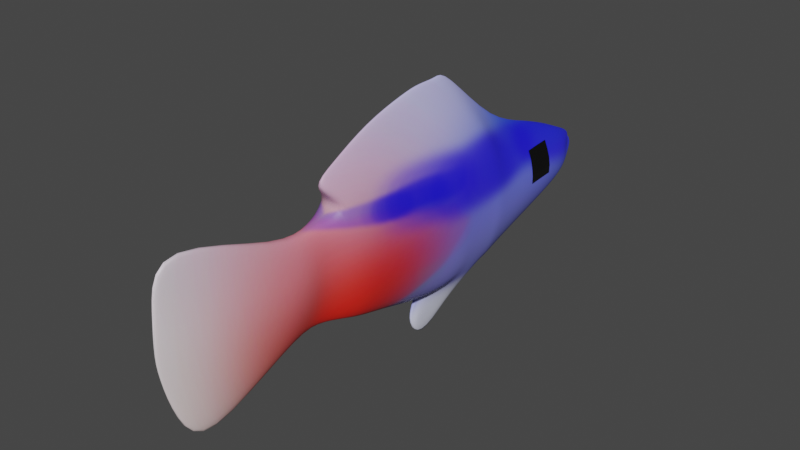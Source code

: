 # Source: Pez_neonUVMAP.blend  (saved by Blender 3.0.42; exported with 4.5.12 LTS)
import bpy
from mathutils import Matrix  # noqa: F401  (used for matrix-valued properties, if any)

bpy.ops.wm.read_factory_settings(use_empty=True)
scene = bpy.context.scene
scene.name = 'Scene'

# ---- collections
col_collection = bpy.data.collections.new('Collection'); scene.collection.children.link(col_collection)
col_collection_001 = bpy.data.collections.new('Collection.001'); col_collection.children.link(col_collection_001)

# ---- images (referenced by path relative to the original .blend; pixels are not part of the script)
import os
ASSET_DIR = os.environ.get("B2B_ASSET_DIR", "")  # directory of the original .blend (textures are referenced by path, not embedded)
HERE = os.path.dirname(os.path.abspath(__file__))  # packed textures are extracted next to this script under _unpacked/

def load_image(name, relpath, width, height, colorspace="sRGB"):
    """Load a texture the original file referenced (path relative to the .blend, or extracted next to this script)."""
    p = next((c for c in (os.path.join(HERE, relpath), os.path.join(ASSET_DIR, relpath)) if relpath and os.path.exists(c)), "")
    if p:
        img = bpy.data.images.load(p, check_existing=True)
        img.name = name
    else:  # same state as the original file: an image datablock whose file is absent (Cycles renders it pink)
        img = bpy.data.images.new(name, width, height)
        img.source = "FILE"
        img.filepath = "//" + (relpath or name)
    img.colorspace_settings.name = colorspace
    return img
img_pzneon = load_image('pzNeon', '_unpacked/pzNeon.3ebed4b4.png', 1024, 1024, 'sRGB')

# ---- materials (node trees are filled in below, after node groups)
mat_material = bpy.data.materials.new('Material')
mat_material.alpha_threshold = 0.0
mat_material.use_transparent_shadow = False
mat_material.roughness = 0.5
mat_material.line_color = (0.0, 0.0, 0.0, 1.0)
mat_material_002 = bpy.data.materials.new('Material.002')
mat_material_002.use_transparent_shadow = False

# ---- material node trees
mat_material.use_nodes = True; mat_material.node_tree.nodes.clear()
_N = mat_material.node_tree.nodes; _L = mat_material.node_tree.links
n0 = _N.new('ShaderNodeOutputMaterial'); n0.name = 'Material Output'; n0.location = (300, 300)
n1 = _N.new('ShaderNodeBsdfPrincipled'); n1.name = 'Principled BSDF'; n1.location = (10, 300)
n1.distribution = 'GGX'
n1.subsurface_method = 'RANDOM_WALK_SKIN'
n1.inputs[3].default_value = 1.45
n1.inputs[27].default_value = (0.0, 0.0, 0.0, 1.0)
n1.inputs[28].default_value = 1.0
n2 = _N.new('ShaderNodeTexImage'); n2.name = 'Image Texture'; n2.location = (-280, 275)
n2.image = img_pzneon
_L.new(n1.outputs[0], n0.inputs[0])
_L.new(n2.outputs[0], n1.inputs[0])
n0.is_active_output = True
mat_material_002.use_nodes = True; mat_material_002.node_tree.nodes.clear()
_N = mat_material_002.node_tree.nodes; _L = mat_material_002.node_tree.links
n0 = _N.new('ShaderNodeBsdfPrincipled'); n0.name = 'Principled BSDF'; n0.location = (10, 300)
n0.distribution = 'GGX'
n0.subsurface_method = 'RANDOM_WALK_SKIN'
n0.inputs[0].default_value = (0.0, 0.0, 0.0, 1.0)
n0.inputs[3].default_value = 1.45
n0.inputs[27].default_value = (0.0, 0.0, 0.0, 1.0)
n0.inputs[28].default_value = 1.0
n1 = _N.new('ShaderNodeOutputMaterial'); n1.name = 'Material Output'; n1.location = (300, 300)
_L.new(n0.outputs[0], n1.inputs[0])
n1.is_active_output = True

# ---- world
world_world = bpy.data.worlds.new('World'); scene.world = world_world
world_world.use_nodes = True; world_world.node_tree.nodes.clear()
_N = world_world.node_tree.nodes; _L = world_world.node_tree.links
n0 = _N.new('ShaderNodeOutputWorld'); n0.name = 'World Output'; n0.location = (300, 300)
n1 = _N.new('ShaderNodeBackground'); n1.name = 'Background'; n1.location = (10, 300)
n1.inputs[0].default_value = (0.05088, 0.05088, 0.05088, 1.0)
_L.new(n1.outputs[0], n0.inputs[0])
n0.is_active_output = True
world_world.color = (0.05088, 0.05088, 0.05088)
world_world.use_sun_shadow = False
world_world.sun_shadow_jitter_overblur = 0.0

# ---- meshes
me_cube = bpy.data.meshes.new('Cube')
me_cube.from_pydata([(0.3139, -0.2995, 0.9344), (0.2935, -0.4307, -0.324), (0.2509, -1.007, 0.9212), (0.201, -1.0, -0.3043), (0.3667, 0.334, 0.874), (0.2577, 0.3602, -0.1678), (0.09088, 0.8906, 0.7509), (0.06284, 0.9038, -0.01528), (0.1184, 1.158, 0.6907), (0.1651, 1.211, -0.03605), (0.02321, 2.196, 1.151), (0.07028, 1.972, -0.4792), (0.02018, 2.288, 0.8099), (0.02789, 2.167, -0.1786), (0.04091, -1.676, 0.7274), (0.09077, -1.617, -0.1503), (0.1723, -2.083, 0.5692), (0.2353, -2.078, 0.07214), (0.2066, -2.215, 0.4934), (0.2048, -2.228, 0.2197), (0.09972, -2.308, 0.4458), (0.1494, -2.347, 0.3361), (0.5937, -0.3432, 0.5149), (0.5937, -0.387, 0.09545), (0.515, -1.004, 0.5127), (0.515, -1.002, 0.1042), (0.4992, 0.3427, 0.5267), (0.4992, 0.3515, 0.1795), (0.1494, 0.895, 0.4955), (0.1494, 0.8994, 0.2401), (0.3892, 1.176, 0.4485), (0.3892, 1.193, 0.2062), (0.1967, 1.984, 0.5701), (0.1967, 1.956, 0.1156), (0.0279, 2.291, 0.431), (0.0279, 2.272, 0.2419), (0.3904, -1.656, 0.4349), (0.3904, -1.636, 0.1423), (-0.0002444, 0.8824, 1.019), (-0.001023, -0.4567, 1.431), (0.338, -2.082, 0.4035), (0.3392, -2.08, 0.2378), (-0.001023, -0.5418, 1.471), (-0.001023, -0.09103, 1.417), (0.2311, -2.17, 0.3137), (0.2209, -2.184, 0.2743), (-0.001023, -0.2531, 1.442), (0.03643, -0.09103, 1.417), (0.1216, -2.297, 0.3863), (0.1158, -2.332, 0.394), (0.03643, -0.5418, 1.471), (0.3331, -0.8713, 0.9238), (-0.0002444, 0.8824, 1.019), (0.2148, -0.8911, -0.3081), (0.515, -0.8845, 0.1025), (0.515, -0.8779, 0.5131), (0.03643, 0.6742, 1.124), (-0.001023, 0.6742, 1.124), (0.03643, 0.3188, 1.316), (0.262, -0.6212, -0.3174), (-0.001023, 0.3188, 1.316), (0.03643, -0.4567, 1.431), (0.03643, -0.2531, 1.442), (0.3417, -0.5361, 0.93), (0.5622, -0.5929, 0.09838), (0.5622, -0.5645, 0.5142), (-0.001023, -0.1885, -0.3786), (0.03064, -0.6269, -0.5471), (0.1538, -1.162, -0.2637), (0.02442, -1.183, 0.8702), (0.4677, -1.169, 0.1142), (0.4677, -1.176, 0.4922), (-0.001023, -0.6269, -0.5471), (0.06945, -0.3213, -0.2945), (0.327, 0.632, -0.09154), (0.3667, 0.6123, 0.8124), (-0.001023, -0.1385, -0.531), (-0.001023, -0.2944, -0.7496), (0.0719, -0.2065, -0.5181), (0.03056, -0.2161, -0.6576), (0.4153, 0.6189, 0.5111), (0.4153, 0.6254, 0.2098), (-0.001023, -0.02945, -0.324), (-0.001023, -1.0, -0.3043), (-0.001023, 0.3602, -0.1678), (-0.0002444, 0.9038, -0.01528), (-0.0002444, 0.8906, 0.7509), (-0.001023, 1.211, -0.03605), (-0.001023, 1.158, 0.6907), (-0.001023, 1.972, -0.4792), (-0.001023, 2.196, 1.151), (-0.001023, 2.186, -0.1213), (-0.001023, 2.225, 0.7276), (-0.001023, -1.676, 0.7274), (-0.001023, -1.617, -0.1503), (-0.001023, -2.057, 0.5692), (-0.001023, -2.05, 0.07214), (-0.001023, -2.218, 0.4934), (-0.001023, -2.235, 0.2197), (-0.001023, -2.332, 0.4458), (-0.001023, -2.381, 0.3361), (-0.001023, -2.361, 0.394), (-0.001023, -2.319, 0.3863), (-0.001023, 2.272, 0.2419), (-0.001023, 2.291, 0.431), (-0.001023, -0.8911, -0.3081), (-0.001023, -0.2199, -0.3174), (-0.001023, -1.183, 0.8702), (-0.001023, -1.162, -0.2637), (-0.001023, 0.6123, 0.8124), (-0.001023, 0.632, -0.09154)], [], [(105, 53, 3, 83), (55, 51, 2, 24), (23, 1, 5, 27), (81, 74, 7, 29), (4, 75, 52, 56), (109, 75, 6, 86), (88, 8, 10, 90), (86, 6, 8, 88), (29, 7, 9, 31), (31, 9, 11, 33), (104, 92, 12, 34), (90, 10, 12, 92), (33, 11, 13, 35), (94, 15, 17, 96), (108, 68, 15, 94), (71, 69, 14, 36), (36, 14, 16, 40), (96, 17, 19, 98), (40, 16, 18, 44), (63, 0, 58, 47), (98, 19, 21, 100), (44, 18, 20, 48), (19, 45, 49, 21), (45, 44, 48, 49), (69, 2, 61, 50), (106, 59, 73, 66), (17, 41, 45, 19), (41, 40, 44, 45), (59, 53, 67, 73), (60, 58, 56, 57), (15, 37, 41, 17), (37, 36, 40, 41), (68, 70, 37, 15), (70, 71, 36, 37), (10, 32, 34, 12), (32, 33, 35, 34), (91, 103, 35, 13), (103, 104, 34, 35), (47, 43, 46, 62), (8, 30, 32, 10), (30, 31, 33, 32), (58, 60, 43, 47), (6, 28, 30, 8), (28, 29, 31, 30), (62, 46, 39, 61), (51, 63, 47, 62), (75, 80, 28, 6), (80, 81, 29, 28), (0, 22, 26, 4), (22, 23, 27, 26), (53, 54, 25, 3), (54, 55, 24, 25), (57, 56, 52, 38), (64, 65, 55, 54), (59, 64, 54, 53), (65, 63, 51, 55), (73, 67, 79, 78), (82, 1, 59, 106), (22, 0, 63, 65), (1, 23, 64, 59), (23, 22, 65, 64), (76, 78, 79, 77), (66, 73, 78, 76), (67, 72, 77, 79), (2, 51, 62, 61), (25, 24, 71, 70), (3, 25, 70, 68), (24, 2, 69, 71), (83, 3, 68, 108), (26, 27, 81, 80), (4, 26, 80, 75), (107, 69, 50, 42), (27, 5, 74, 81), (5, 84, 110, 74), (0, 4, 56, 58), (75, 109, 38, 52), (53, 105, 72, 67), (61, 39, 42, 50), (49, 48, 102, 101), (21, 49, 101, 100), (18, 97, 99, 20), (48, 20, 99, 102), (14, 93, 95, 16), (16, 95, 97, 18), (69, 107, 93, 14), (11, 89, 91, 13), (9, 87, 89, 11), (7, 85, 87, 9), (74, 110, 85, 7), (1, 82, 84, 5)])
me_cube.polygons.foreach_set('use_smooth', [True] * 90)
_uv = me_cube.uv_layers.new(name='UVMap')
_uv.uv.foreach_set('vector', [0.01414, 0.6296, 0.0649, 0.6325, 0.05788, 0.6574, 0.01248, 0.6548, 0.256, 0.7066, 0.342, 0.7477, 0.3355, 0.7796, 0.2444, 0.7308, 0.2205, 0.5751, 0.1196, 0.5375, 0.2185, 0.3945, 0.2979, 0.4396, 0.3259, 0.3831, 0.2662, 0.3579, 0.2797, 0.2639, 0.3526, 0.2884, 0.4455, 0.5044, 0.4658, 0.4363, 0.5727, 0.4348, 0.5645, 0.4802, 0.5437, 0.3869, 0.4658, 0.4363, 0.4939, 0.3275, 0.5184, 0.3234, 0.5214, 0.2573, 0.4938, 0.2526, 0.5693, 0.07264, 0.5736, 0.07148, 0.5184, 0.3234, 0.4939, 0.3275, 0.4938, 0.2526, 0.5214, 0.2573, 0.3526, 0.2884, 0.2797, 0.2639, 0.3176, 0.1867, 0.3812, 0.2051, 0.3812, 0.2051, 0.3176, 0.1867, 0.3232, 0.03938, 0.4031, 0.06837, 0.4771, 0.005621, 0.5322, 0.02691, 0.5353, 0.04345, 0.4757, 0.01111, 0.5736, 0.07148, 0.5693, 0.07264, 0.5353, 0.04345, 0.5322, 0.02691, 0.4031, 0.06837, 0.3232, 0.03938, 0.3642, 0.01922, 0.4401, 0.005523, 0.00615, 0.7987, 0.02682, 0.7984, 0.06586, 0.8982, 0.01441, 0.9105, 0.01054, 0.6927, 0.04566, 0.6944, 0.02682, 0.7984, 0.00615, 0.7987, 0.2256, 0.7655, 0.3301, 0.8505, 0.2376, 0.9179, 0.1672, 0.854, 0.1672, 0.854, 0.2376, 0.9179, 0.1518, 0.947, 0.1236, 0.9195, 0.01441, 0.9105, 0.06586, 0.8982, 0.07805, 0.9367, 0.03895, 0.9647, 0.1236, 0.9195, 0.1518, 0.947, 0.1246, 0.9529, 0.1005, 0.9343, 0.3747, 0.6838, 0.4014, 0.64, 0.5521, 0.5681, 0.5282, 0.6565, 0.03895, 0.9647, 0.07805, 0.9367, 0.08375, 0.969, 0.07486, 0.9986, 0.1005, 0.9343, 0.1246, 0.9529, 0.111, 0.977, 0.09775, 0.9711, 0.07805, 0.9367, 0.09324, 0.9338, 0.09353, 0.9761, 0.08375, 0.969, 0.09324, 0.9338, 0.1005, 0.9343, 0.09775, 0.9711, 0.09353, 0.9761, 0.3301, 0.8505, 0.3355, 0.7796, 0.4927, 0.73, 0.486, 0.7493, 0.09159, 0.4661, 0.09282, 0.5725, 0.087, 0.4925, 0.08021, 0.4561, 0.06586, 0.8982, 0.09994, 0.9065, 0.09324, 0.9338, 0.07805, 0.9367, 0.09994, 0.9065, 0.1236, 0.9195, 0.1005, 0.9343, 0.09324, 0.9338, 0.09282, 0.5725, 0.0649, 0.6325, 0.01854, 0.5479, 0.087, 0.4925, 0.5603, 0.5698, 0.5521, 0.5681, 0.5645, 0.4802, 0.5732, 0.4809, 0.02682, 0.7984, 0.1148, 0.8239, 0.09994, 0.9065, 0.06586, 0.8982, 0.1148, 0.8239, 0.1672, 0.854, 0.1236, 0.9195, 0.09994, 0.9065, 0.04566, 0.6944, 0.1502, 0.7291, 0.1148, 0.8239, 0.02682, 0.7984, 0.1502, 0.7291, 0.2256, 0.7655, 0.1672, 0.854, 0.1148, 0.8239, 0.5693, 0.07264, 0.482, 0.08319, 0.4757, 0.01111, 0.5353, 0.04345, 0.482, 0.08319, 0.4031, 0.06837, 0.4401, 0.005523, 0.4757, 0.01111, 0.3723, 0.01209, 0.44, 7.573e-05, 0.4401, 0.005523, 0.3642, 0.01922, 0.44, 7.573e-05, 0.4771, 0.005621, 0.4757, 0.01111, 0.4401, 0.005523, 0.5282, 0.6565, 0.536, 0.659, 0.5233, 0.6927, 0.5159, 0.6893, 0.4938, 0.2526, 0.4223, 0.2208, 0.482, 0.08319, 0.5693, 0.07264, 0.4223, 0.2208, 0.3812, 0.2051, 0.4031, 0.06837, 0.482, 0.08319, 0.5521, 0.5681, 0.5603, 0.5698, 0.536, 0.659, 0.5282, 0.6565, 0.4939, 0.3275, 0.4221, 0.3079, 0.4223, 0.2208, 0.4938, 0.2526, 0.4221, 0.3079, 0.3526, 0.2884, 0.3812, 0.2051, 0.4223, 0.2208, 0.5159, 0.6893, 0.5233, 0.6927, 0.5012, 0.734, 0.4927, 0.73, 0.342, 0.7477, 0.3747, 0.6838, 0.5282, 0.6565, 0.5159, 0.6893, 0.4658, 0.4363, 0.3919, 0.4071, 0.4221, 0.3079, 0.4939, 0.3275, 0.3919, 0.4071, 0.3259, 0.3831, 0.3526, 0.2884, 0.4221, 0.3079, 0.4014, 0.64, 0.3019, 0.6026, 0.3688, 0.4699, 0.4455, 0.5044, 0.3019, 0.6026, 0.2205, 0.5751, 0.2979, 0.4396, 0.3688, 0.4699, 0.0649, 0.6325, 0.1746, 0.6708, 0.1653, 0.6943, 0.05788, 0.6574, 0.1746, 0.6708, 0.256, 0.7066, 0.2444, 0.7308, 0.1653, 0.6943, 0.5732, 0.4809, 0.5645, 0.4802, 0.5727, 0.4348, 0.5736, 0.4345, 0.201, 0.6143, 0.283, 0.6452, 0.256, 0.7066, 0.1746, 0.6708, 0.09282, 0.5725, 0.201, 0.6143, 0.1746, 0.6708, 0.0649, 0.6325, 0.283, 0.6452, 0.3747, 0.6838, 0.342, 0.7477, 0.256, 0.7066, 0.087, 0.4925, 0.01854, 0.5479, 0.02416, 0.4597, 0.04978, 0.4614, 0.1153, 0.4308, 0.1196, 0.5375, 0.09282, 0.5725, 0.09159, 0.4661, 0.3019, 0.6026, 0.4014, 0.64, 0.3747, 0.6838, 0.283, 0.6452, 0.1196, 0.5375, 0.2205, 0.5751, 0.201, 0.6143, 0.09282, 0.5725, 0.2205, 0.5751, 0.3019, 0.6026, 0.283, 0.6452, 0.201, 0.6143, 0.04822, 0.4413, 0.04978, 0.4614, 0.02416, 0.4597, 7.573e-05, 0.4641, 0.08021, 0.4561, 0.087, 0.4925, 0.04978, 0.4614, 0.04822, 0.4413, 0.01854, 0.5479, 0.01144, 0.5485, 7.573e-05, 0.4641, 0.02416, 0.4597, 0.3355, 0.7796, 0.342, 0.7477, 0.5159, 0.6893, 0.4927, 0.73, 0.1653, 0.6943, 0.2444, 0.7308, 0.2256, 0.7655, 0.1502, 0.7291, 0.05788, 0.6574, 0.1653, 0.6943, 0.1502, 0.7291, 0.04566, 0.6944, 0.2444, 0.7308, 0.3355, 0.7796, 0.3301, 0.8505, 0.2256, 0.7655, 0.01248, 0.6548, 0.05788, 0.6574, 0.04566, 0.6944, 0.01054, 0.6927, 0.3688, 0.4699, 0.2979, 0.4396, 0.3259, 0.3831, 0.3919, 0.4071, 0.4455, 0.5044, 0.3688, 0.4699, 0.3919, 0.4071, 0.4658, 0.4363, 0.3333, 0.855, 0.3301, 0.8505, 0.486, 0.7493, 0.4922, 0.7543, 0.2979, 0.4396, 0.2185, 0.3945, 0.2662, 0.3579, 0.3259, 0.3831, 0.2185, 0.3945, 0.1755, 0.3576, 0.2172, 0.311, 0.2662, 0.3579, 0.4014, 0.64, 0.4455, 0.5044, 0.5645, 0.4802, 0.5521, 0.5681, 0.4658, 0.4363, 0.5437, 0.3869, 0.5736, 0.4345, 0.5727, 0.4348, 0.0649, 0.6325, 0.01414, 0.6296, 0.01144, 0.5485, 0.01854, 0.5479, 0.4927, 0.73, 0.5012, 0.734, 0.4922, 0.7543, 0.486, 0.7493, 0.09353, 0.9761, 0.09775, 0.9711, 0.101, 0.9978, 0.09073, 0.9999, 0.08375, 0.969, 0.09353, 0.9761, 0.09073, 0.9999, 0.07486, 0.9986, 0.1246, 0.9529, 0.1375, 0.9897, 0.1131, 0.9974, 0.111, 0.977, 0.09775, 0.9711, 0.111, 0.977, 0.1131, 0.9974, 0.101, 0.9978, 0.2376, 0.9179, 0.2429, 0.925, 0.1719, 0.9745, 0.1518, 0.947, 0.1518, 0.947, 0.1719, 0.9745, 0.1375, 0.9897, 0.1246, 0.9529, 0.3301, 0.8505, 0.3333, 0.855, 0.2429, 0.925, 0.2376, 0.9179, 0.3232, 0.03938, 0.3137, 0.03123, 0.3723, 0.01209, 0.3642, 0.01922, 0.3176, 0.1867, 0.2813, 0.18, 0.3137, 0.03123, 0.3232, 0.03938, 0.2797, 0.2639, 0.2638, 0.2559, 0.2813, 0.18, 0.3176, 0.1867, 0.2662, 0.3579, 0.2172, 0.311, 0.2638, 0.2559, 0.2797, 0.2639, 0.1196, 0.5375, 0.1153, 0.4308, 0.1755, 0.3576, 0.2185, 0.3945])
me_cube.materials.append(mat_material)
me_cube.use_mirror_vertex_groups = False
me_cube.update()
me_plane_001 = bpy.data.meshes.new('Plane.001')
me_plane_001.from_pydata([(-1.0, -1.0, -0.7239), (1.0, -1.0, -0.3302), (-1.0, 1.0, -0.9013), (1.0, 1.0, -0.476), (-1.0, 0.5, -0.8632), (-1.0, -8.992e-07, -0.8252), (-1.0, -0.5, -0.7763), (-0.5, -1.0, -0.5138), (0.0, -1.0, -0.4055), (0.5, -1.0, -0.3287), (1.0, -0.5, -0.368), (1.0, -8.491e-07, -0.406), (1.0, 0.5, -0.4416), (0.5, 1.0, -0.4615), (0.0, 1.0, -0.5359), (-0.5, 1.0, -0.6935), (-0.5, -0.5, -0.5654), (-0.5, -8.818e-07, -0.6136), (-0.5, 0.5, -0.6524), (0.0, -0.5, -0.4428), (0.0, -8.633e-07, -0.4778), (0.0, 0.5, -0.5068), (0.5, -0.5, -0.3663), (0.5, -8.479e-07, -0.4008), (0.5, 0.5, -0.4309)], [], [(24, 12, 3, 13), (4, 18, 15, 2), (18, 21, 14, 15), (21, 24, 13, 14), (0, 7, 16, 6), (6, 16, 17, 5), (5, 17, 18, 4), (7, 8, 19, 16), (16, 19, 20, 17), (17, 20, 21, 18), (8, 9, 22, 19), (19, 22, 23, 20), (20, 23, 24, 21), (9, 1, 10, 22), (22, 10, 11, 23), (23, 11, 12, 24)])
_uv = me_plane_001.uv_layers.new(name='UVMap')
_uv.uv.foreach_set('vector', [0.3739, 0.75, 0.4989, 0.75, 0.4989, 1.0, 0.3739, 1.0, -0.001132, 0.75, 0.1239, 0.75, 0.1239, 1.0, -0.001132, 1.0, 0.1239, 0.75, 0.2489, 0.75, 0.2489, 1.0, 0.1239, 1.0, 0.2489, 0.75, 0.3739, 0.75, 0.3739, 1.0, 0.2489, 1.0, -0.001132, 0.0, 0.1239, 0.0, 0.1239, 0.25, -0.001132, 0.25, -0.001132, 0.25, 0.1239, 0.25, 0.1239, 0.5, -0.001132, 0.5, -0.001132, 0.5, 0.1239, 0.5, 0.1239, 0.75, -0.001132, 0.75, 0.1239, 0.0, 0.2489, 0.0, 0.2489, 0.25, 0.1239, 0.25, 0.1239, 0.25, 0.2489, 0.25, 0.2489, 0.5, 0.1239, 0.5, 0.1239, 0.5, 0.2489, 0.5, 0.2489, 0.75, 0.1239, 0.75, 0.2489, 0.0, 0.3739, 0.0, 0.3739, 0.25, 0.2489, 0.25, 0.2489, 0.25, 0.3739, 0.25, 0.3739, 0.5, 0.2489, 0.5, 0.2489, 0.5, 0.3739, 0.5, 0.3739, 0.75, 0.2489, 0.75, 0.3739, 0.0, 0.4989, 0.0, 0.4989, 0.25, 0.3739, 0.25, 0.3739, 0.25, 0.4989, 0.25, 0.4989, 0.5, 0.3739, 0.5, 0.3739, 0.5, 0.4989, 0.5, 0.4989, 0.75, 0.3739, 0.75])
me_plane_001.materials.append(mat_material_002)
me_plane_001.update()
arm_armature = bpy.data.armatures.new('Armature')  # bones are not reproduced

# ---- objects
ob_cube = bpy.data.objects.new('Cube', me_cube)
ob_plane = bpy.data.objects.new('Plane', me_plane_001)
ob_armature = bpy.data.objects.new('Armature', arm_armature)

# ---- transforms, parenting, visibility, modifiers, constraints
ob_cube.parent = ob_armature
ob_cube.matrix_parent_inverse = Matrix(((1.0, -0.0, 0.0, -0.0), (-0.0, 1.0, -0.0, 0.0), (0.0, -0.0, 1.0, -0.4686), (-0.0, 0.0, -0.0, 1.0)))
ob_cube.location = (0.0, 0.0, 0.0)
ob_cube.rotation_euler = (0.0, -0.0, 3.142)
ob_cube.scale = (0.5181, 1.0, 1.0)
ob_cube.lock_rotations_4d = False
ob_cube.empty_display_type = 'ARROWS'
ob_cube.lineart.crease_threshold = 0.0
_vg = ob_cube.vertex_groups.new(name='Bone.001')
for _i, _w in zip([0, 1, 2, 3, 4, 5, 6, 7, 14, 15, 22, 23, 24, 25, 26, 27, 28, 38, 43, 47, 51, 52, 53, 54, 55, 56, 57, 58, 59, 60, 63, 64, 65, 66, 67, 68, 69, 70, 71, 72, 73, 74, 75, 76, 77, 78, 79, 80, 81, 82, 83, 84, 85, 86, 93, 94, 105, 106, 107, 108, 109, 110], [0.7138, 0.8216, 0.3173, 0.2127, 0.7529, 0.7928, 0.1443, 0.05472, 0.02789, 8.691e-06, 0.9281, 0.9132, 0.1016, 0.1201, 0.8794, 0.8706, 0.003168, 0.5271, 0.2783, 0.2211, 0.2955, 0.5407, 0.3617, 0.2462, 0.1953, 0.6577, 0.6542, 0.5868, 0.7098, 0.6317, 0.5247, 0.7448, 0.7957, 0.7701, 0.6515, 0.1038, 0.7774, 0.0446, 0.05322, 0.6196, 0.7382, 0.2275, 0.5246, 0.7456, 0.7469, 0.7484, 0.7415, 0.1598, 0.1286, 0.7978, 0.2383, 0.7464, 0.06233, 0.1761, 0.05422, 0.009029, 0.3662, 0.7736, 1.107, 0.1143, 0.476, 0.2669]): _vg.add([_i], _w, 'REPLACE')
_vg = ob_cube.vertex_groups.new(name='Bone.002')
for _i, _w in zip([0, 1, 2, 3, 4, 5, 14, 15, 16, 17, 18, 19, 20, 21, 22, 23, 24, 25, 36, 37, 38, 39, 40, 41, 42, 43, 44, 45, 46, 47, 48, 49, 50, 51, 52, 53, 54, 55, 56, 57, 58, 59, 60, 61, 62, 63, 64, 65, 66, 67, 68, 69, 70, 71, 72, 73, 75, 76, 77, 78, 79, 82, 83, 84, 93, 94, 95, 96, 97, 98, 99, 100, 101, 102, 105, 106, 108, 109], [0.2479, 0.1254, 0.6752, 0.78, 0.08729, 0.00963, 0.9594, 0.9742, 0.9981, 0.9957, 0.9994, 0.999, 0.9995, 0.9994, 0.05985, 0.06725, 0.8963, 0.8779, 0.9935, 0.9911, 0.06026, 1.102, 0.9994, 0.9988, 2.248, 0.691, 0.9995, 0.9994, 1.012, 0.7558, 0.9995, 0.9995, 1.908, 0.7022, 0.06336, 0.6253, 0.7506, 0.8031, 0.109, 0.0959, 0.315, 0.2652, 0.2516, 1.728, 1.192, 0.4677, 0.248, 0.2013, 0.1442, 0.3144, 0.8927, 0.1879, 0.9516, 0.9448, 0.3496, 0.2048, 0.0294, 0.1896, 0.1956, 0.1854, 0.2008, 0.08748, 0.7529, 0.02261, 0.9434, 0.9695, 0.9971, 0.9936, 0.9994, 0.9988, 0.9995, 0.9995, 0.9995, 0.9995, 0.6193, 0.1378, 0.8817, 0.03029]): _vg.add([_i], _w, 'REPLACE')
_vg = ob_cube.vertex_groups.new(name='Bone.003')
for _i, _w in zip([0, 1, 4, 5, 6, 7, 8, 9, 10, 11, 12, 13, 26, 27, 28, 29, 30, 31, 32, 33, 34, 35, 38, 43, 52, 56, 57, 58, 60, 66, 67, 69, 72, 73, 74, 75, 76, 77, 78, 79, 80, 81, 82, 84, 85, 86, 87, 88, 89, 90, 91, 92, 103, 104, 106, 107, 109, 110], [0.02657, 0.05302, 0.1598, 0.1774, 0.8443, 0.9432, 0.985, 0.9897, 0.9995, 0.9963, 0.9995, 0.9985, 0.1023, 0.1183, 0.9718, 0.9803, 0.997, 0.9969, 0.9992, 0.9991, 0.9995, 0.9994, 0.4127, 0.01147, 0.3959, 0.2333, 0.2499, 0.09818, 0.1167, 0.08567, 0.01802, 0.01939, 0.01154, 0.05704, 0.7642, 0.4357, 0.06486, 0.0575, 0.0662, 0.05774, 0.8332, 0.8684, 0.1147, 0.2173, 0.9352, 0.8096, 0.9891, 0.9875, 0.9959, 0.9997, 0.9986, 0.9995, 0.9995, 0.9995, 0.08854, 0.05191, 0.4839, 0.7219]): _vg.add([_i], _w, 'REPLACE')
_m = ob_cube.modifiers.new('Subdivision', 'SUBSURF')
_m = ob_cube.modifiers.new('Mirror.001', 'MIRROR')
_m.merge_threshold = 0.003
_m = ob_cube.modifiers.new('Armature', 'ARMATURE')
_m.object = ob_armature
ob_plane.parent = ob_armature
ob_plane.matrix_parent_inverse = Matrix(((1.0, -0.0, 0.0, -0.0), (-0.0, 1.0, -0.0, 0.0), (0.0, -0.0, 1.0, -0.4686), (-0.0, 0.0, -0.0, 1.0)))
ob_plane.location = (0.2562, 1.666, 0.3977)
ob_plane.rotation_euler = (-0.0, 1.571, 0.0)
ob_plane.scale = (0.1428, 0.1428, 0.1428)
_vg = ob_plane.vertex_groups.new(name='Bone.001')
_vg = ob_plane.vertex_groups.new(name='Bone.002')
_vg.add([0, 1, 2, 3, 4, 5, 6, 7, 8, 9, 10, 11, 12, 13, 14, 15, 16, 17, 18, 19, 20, 21, 22, 23, 24], 1.0, 'REPLACE')
_vg = ob_plane.vertex_groups.new(name='Bone.003')
_m = ob_plane.modifiers.new('Mirror', 'MIRROR')
_m.mirror_object = ob_cube
_m = ob_plane.modifiers.new('Armature', 'ARMATURE')
_m.object = ob_armature
ob_armature.location = (0.0, 0.0, 0.4686)
ob_armature.show_in_front = True

# ---- collection membership
col_collection.objects.link(ob_cube)
col_collection.objects.link(ob_plane)
col_collection_001.objects.link(ob_armature)

# ---- scene / render settings (as saved in the file)
scene.frame_start = 1; scene.frame_end = 250; scene.frame_set(0)
scene.render.engine = 'BLENDER_EEVEE_NEXT'
scene.cycles.sampling_pattern = 'TABULATED_SOBOL'
scene.cycles.use_light_tree = False
scene.view_settings.view_transform = 'Filmic'
bpy.context.view_layer.update()

# ---- added for rendering (the .blend has no active camera and no usable light): camera, sun
cam_auto = bpy.data.cameras.new('AutoCamera')
cam_auto.lens = 50.0
cam_auto.sensor_width = 36.0
cam_auto.clip_end = 1000.0
ob_auto_camera = bpy.data.objects.new('AutoCamera', cam_auto)
scene.collection.objects.link(ob_auto_camera)
ob_auto_camera.location = (4.75463, -5.66109, 4.18371)
ob_auto_camera.rotation_euler = (1.09748, -7.21219e-08, 0.694738)
scene.camera = ob_auto_camera
light_auto_sun = bpy.data.lights.new('AutoSun', 'SUN')
light_auto_sun.energy = 3.0
light_auto_sun.angle = 0.0523599
ob_auto_sun = bpy.data.objects.new('AutoSun', light_auto_sun)
scene.collection.objects.link(ob_auto_sun)
ob_auto_sun.rotation_euler = (0.872665, 0.174533, 0.523599)
bpy.context.view_layer.update()
